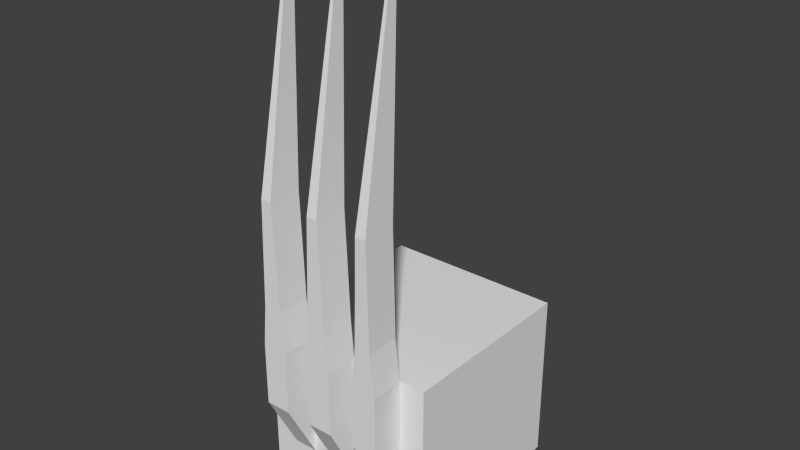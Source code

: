 # Source: claws.blend  (saved by Blender 2.72.0; exported with 4.5.12 LTS)
import bpy
from mathutils import Matrix  # noqa: F401  (used for matrix-valued properties, if any)

bpy.ops.wm.read_factory_settings(use_empty=True)
scene = bpy.context.scene
scene.name = 'Scene'

# ---- collections
col_collection_1 = bpy.data.collections.new('Collection 1'); scene.collection.children.link(col_collection_1)

# ---- materials (node trees are filled in below, after node groups)
mat_glove = bpy.data.materials.new('glove')
mat_glove.alpha_threshold = 0.0
mat_glove.use_transparent_shadow = False
mat_glove.roughness = 0.5
mat_claws = bpy.data.materials.new('claws')
mat_claws.alpha_threshold = 0.0
mat_claws.use_transparent_shadow = False
mat_claws.roughness = 0.5

# ---- material node trees

# ---- world
world_world = bpy.data.worlds.new('World'); scene.world = world_world
world_world.color = (0.05088, 0.05088, 0.05088)
world_world.use_sun_shadow = False
world_world.sun_shadow_jitter_overblur = 0.0
world_world.cycles.sampling_method = 'MANUAL'
world_world.cycles.sample_map_resolution = 256

# ---- meshes
me_cube = bpy.data.meshes.new('Cube')
me_cube.from_pydata([(-4.427, -2.97, -2.175), (-4.427, 6.587, -2.175), (4.427, 6.587, -2.175), (4.427, -2.97, -2.175), (-5.31, -3.72, 2.056), (-5.31, 7.337, 2.056), (5.31, 7.337, 2.056), (5.31, -3.72, 2.056), (-0.6494, 6.587, -2.175), (-0.6494, -2.97, -2.175), (-1.83, 6.587, -2.175), (-1.83, -2.97, -2.175), (-5.31, -3.72, -7.992), (-5.31, 7.337, -7.992), (5.31, 7.337, -7.992), (5.31, -3.72, -7.992), (-5.31, -3.72, -5.398), (-5.31, 7.337, -5.398), (5.31, 7.337, -5.398), (5.31, -3.72, -5.398), (-5.31, -3.72, -1.671), (-5.31, 7.337, -1.671), (5.31, 7.337, -1.671), (5.31, -3.72, -1.671), (-0.7513, 7.337, 2.056), (1.83, -2.97, -2.175), (-0.7513, -3.72, 2.056), (1.83, 6.587, -2.175), (-1.299, -2.97, -2.175), (-1.299, 6.587, -2.175), (-0.7513, 7.337, -7.992), (-0.7513, -3.72, -7.992), (-0.7513, 7.337, -5.398), (-0.7513, -3.72, -5.398), (-0.7513, 7.337, -1.671), (-0.7513, -3.72, -1.671), (-3.128, 6.587, -2.175), (-2.305, -3.72, 2.056), (-3.128, -2.97, -2.175), (-2.305, 7.337, -7.992), (-2.305, 7.337, -5.398), (-2.305, 7.337, -1.671), (-2.305, 7.337, 2.056), (1.299, 6.587, -2.175), (1.299, -2.97, -2.175), (-2.305, -3.72, -7.992), (-2.305, -3.72, -5.398), (-2.305, -3.72, -1.671), (2.305, 7.337, 2.056), (3.128, -2.97, -2.175), (3.128, 6.587, -2.175), (2.305, -3.72, -7.992), (2.305, -3.72, -5.398), (2.305, -3.72, -1.671), (0.6494, 6.587, -2.175), (2.305, -3.72, 2.056), (0.6494, -2.97, -2.175), (2.305, 7.337, -7.992), (2.305, 7.337, -5.398), (2.305, 7.337, -1.671), (-1.503, 7.337, 2.056), (0.6494, -2.97, -7.992), (0.6494, 6.587, -7.992), (-1.503, -3.72, -7.992), (-1.503, -3.72, -5.398), (-1.503, -3.72, -1.671), (3.128, 6.587, -7.992), (-1.503, -3.72, 2.056), (3.128, -2.97, -7.992), (-1.503, 7.337, -7.992), (-1.503, 7.337, -5.398), (-1.503, 7.337, -1.671), (1.299, -2.97, -7.992), (-3.808, -3.72, 2.056), (1.299, 6.587, -7.992), (-3.808, 7.337, -7.992), (-3.808, 7.337, -5.398), (-3.808, 7.337, -1.671), (-3.808, 7.337, 2.056), (-3.128, -2.97, -7.992), (-3.128, 6.587, -7.992), (-3.808, -3.72, -7.992), (-3.808, -3.72, -5.398), (-3.808, -3.72, -1.671), (-1.299, 6.587, -7.992), (1.503, -3.72, 2.056), (-1.299, -2.97, -7.992), (1.503, 7.337, -7.992), (1.503, 7.337, -5.398), (1.503, 7.337, -1.671), (1.503, 7.337, 2.056), (1.83, 6.587, -7.992), (1.83, -2.97, -7.992), (1.503, -3.72, -7.992), (1.503, -3.72, -5.398), (1.503, -3.72, -1.671), (3.808, 7.337, 2.056), (-1.83, -2.97, -7.992), (-1.83, 6.587, -7.992), (3.808, -3.72, -7.992), (3.808, -3.72, -5.398), (3.808, -3.72, -1.671), (-0.6494, -2.97, -7.992), (3.808, -3.72, 2.056), (-0.6494, 6.587, -7.992), (3.808, 7.337, -7.992), (3.808, 7.337, -5.398), (3.808, 7.337, -1.671), (-0.7513, -5.662, 2.056), (-2.527, -3.72, 4.47), (2.305, -5.662, -1.671), (2.305, -5.662, 2.056), (-3.808, -5.662, 2.056), (-3.808, -5.662, -1.671), (-2.305, -5.662, -1.671), (-0.5681, -5.662, 4.47), (3.513, -3.72, 4.47), (-2.305, -5.662, 2.056), (-0.7513, -5.662, -1.671), (-3.585, -3.72, 4.47), (4.427, -2.97, -7.992), (0.7513, -3.72, 2.056), (4.427, 6.587, -7.992), (0.7513, 7.337, -7.992), (0.7513, 7.337, -5.398), (0.7513, 7.337, -1.671), (0.7513, 7.337, 2.056), (-4.427, 6.587, -7.992), (-4.427, -2.97, -7.992), (0.7513, -3.72, -7.992), (0.7513, -3.72, -5.398), (0.7513, -3.72, -1.671), (-0.5681, -3.72, 4.47), (3.808, -5.662, -1.671), (3.808, -5.662, 2.056), (0.7513, -5.662, 2.056), (2.6, -3.72, 4.47), (0.7513, -5.662, -1.671), (2.6, -5.662, 4.47), (-3.585, -5.662, 4.47), (-2.527, -5.662, 4.47), (0.5681, -3.72, 4.47), (3.513, -5.662, 4.47), (0.5681, -5.662, 4.47), (-2.739, -3.72, 10.63), (-0.3178, -5.662, 10.63), (3.374, -3.72, 10.63), (-3.374, -3.72, 10.63), (-0.3178, -3.72, 10.63), (2.739, -3.72, 10.63), (2.739, -5.662, 10.63), (-3.374, -5.662, 10.63), (-2.739, -5.662, 10.63), (0.3178, -3.72, 10.63), (3.374, -5.662, 10.63), (0.3178, -5.662, 10.63), (-3.025, -3.043, 23.51), (-0.03178, -3.34, 23.51), (3.088, -3.043, 23.51), (-3.088, -3.043, 23.51), (-0.03178, -3.043, 23.51), (3.025, -3.043, 23.51), (3.025, -3.34, 23.51), (-3.088, -3.34, 23.51), (-3.025, -3.34, 23.51), (0.03178, -3.043, 23.51), (3.088, -3.34, 23.51), (0.03178, -3.34, 23.51), (-1.178e-08, 1.808, -2.175)], [], [(73, 78, 5, 4), (16, 17, 13, 12), (106, 18, 14, 105), (18, 19, 15, 14), (82, 16, 12, 81), (20, 21, 17, 16), (107, 22, 18, 106), (22, 23, 19, 18), (83, 20, 16, 82), (4, 5, 21, 20), (96, 6, 22, 107), (6, 7, 23, 22), (73, 4, 20, 83), (140, 109, 144, 152), (61, 102, 9, 56), (141, 132, 148, 153), (121, 126, 24, 26), (135, 121, 141, 143), (79, 128, 0, 38), (26, 35, 118, 108), (130, 33, 31, 129), (73, 83, 113, 112), (73, 112, 139, 119), (117, 112, 113, 114), (55, 53, 110, 111), (98, 84, 29, 10), (67, 60, 42, 37), (86, 97, 11, 28), (64, 46, 45, 63), (65, 47, 46, 64), (67, 37, 47, 65), (62, 74, 43, 54), (127, 80, 36, 1), (66, 122, 2, 50), (76, 40, 39, 75), (77, 41, 40, 76), (78, 42, 41, 77), (104, 62, 54, 8), (68, 92, 25, 49), (120, 68, 49, 3), (88, 58, 57, 87), (89, 59, 58, 88), (90, 48, 59, 89), (74, 91, 27, 43), (103, 96, 48, 55), (72, 61, 56, 44), (100, 52, 51, 99), (53, 52, 110), (111, 134, 142, 138), (97, 79, 38, 11), (80, 98, 10, 36), (122, 120, 3, 2), (40, 70, 69, 39), (41, 71, 70, 40), (42, 60, 71, 41), (55, 111, 138, 136), (137, 118, 33, 130), (47, 37, 117, 114), (133, 110, 52, 100), (108, 135, 143, 115), (26, 67, 65, 35), (84, 104, 8, 29), (37, 42, 78, 73), (128, 127, 1, 0), (46, 82, 81, 45), (26, 108, 115, 132), (131, 121, 135, 137), (91, 66, 50, 27), (92, 72, 44, 25), (102, 86, 28, 9), (17, 76, 75, 13), (21, 77, 76, 17), (5, 78, 77, 21), (63, 45, 97, 86), (55, 48, 90, 85), (75, 39, 98, 80), (52, 94, 93, 51), (53, 95, 94, 52), (55, 85, 95, 53), (45, 81, 79, 97), (87, 57, 91, 74), (57, 105, 66, 91), (124, 88, 87, 123), (125, 89, 88, 124), (126, 90, 89, 125), (12, 13, 127, 128), (99, 51, 92, 68), (14, 15, 120, 122), (58, 106, 105, 57), (59, 107, 106, 58), (48, 96, 107, 59), (81, 12, 128, 79), (7, 6, 96, 103), (30, 123, 62, 104), (19, 100, 99, 15), (23, 101, 100, 19), (7, 103, 101, 23), (69, 30, 104, 84), (93, 129, 61, 72), (123, 87, 74, 62), (70, 32, 30, 69), (71, 34, 32, 70), (114, 113, 82, 46), (31, 63, 86, 102), (35, 65, 64, 33), (105, 14, 122, 66), (33, 64, 63, 31), (134, 111, 110, 133), (100, 101, 133), (13, 75, 80, 127), (85, 90, 126, 121), (129, 31, 102, 61), (94, 130, 129, 93), (95, 131, 130, 94), (85, 121, 131, 95), (39, 69, 84, 98), (15, 99, 68, 120), (51, 93, 72, 92), (32, 124, 123, 30), (34, 125, 124, 32), (24, 126, 125, 34), (60, 24, 34, 71), (135, 108, 118, 137), (26, 24, 60, 67), (130, 131, 137), (46, 47, 114), (101, 103, 134, 133), (132, 115, 145, 148), (35, 33, 118), (83, 82, 113), (37, 73, 119, 109), (112, 117, 140, 139), (103, 55, 136, 116), (134, 103, 116, 142), (117, 37, 109, 140), (121, 26, 132, 141), (152, 144, 156, 164), (153, 148, 160, 165), (148, 145, 157, 160), (143, 141, 153, 155), (138, 142, 154, 150), (116, 136, 149, 146), (109, 119, 147, 144), (136, 138, 150, 149), (142, 116, 146, 154), (139, 140, 152, 151), (119, 139, 151, 147), (115, 143, 155, 145), (158, 161, 162, 166), (165, 160, 157, 167), (156, 159, 163, 164), (155, 153, 165, 167), (150, 154, 166, 162), (146, 149, 161, 158), (144, 147, 159, 156), (149, 150, 162, 161), (154, 146, 158, 166), (151, 152, 164, 163), (147, 151, 163, 159), (145, 155, 167, 157), (11, 38, 168), (2, 3, 168), (25, 44, 168), (27, 50, 168), (8, 54, 168), (0, 1, 168), (50, 2, 168), (44, 56, 168), (36, 10, 168), (29, 8, 168), (49, 25, 168), (10, 29, 168), (28, 11, 168), (9, 28, 168), (56, 9, 168), (43, 27, 168), (3, 49, 168), (38, 0, 168), (54, 43, 168), (1, 36, 168)])
me_cube.polygons.foreach_set('material_index', [0, 0, 0, 0, 0, 0, 0, 0, 0, 0, 0, 0, 0, 1, 0, 1, 0, 1, 0, 1, 0, 1, 1, 1, 1, 0, 0, 0, 0, 0, 0, 0, 0, 0, 0, 0, 0, 0, 0, 0, 0, 0, 0, 0, 0, 0, 0, 0, 1, 0, 0, 0, 0, 0, 0, 1, 0, 1, 0, 1, 0, 0, 0, 0, 0, 1, 1, 0, 0, 0, 0, 0, 0, 0, 0, 0, 0, 0, 0, 0, 0, 0, 0, 0, 0, 0, 0, 0, 0, 0, 0, 0, 0, 0, 0, 0, 0, 0, 0, 0, 0, 0, 0, 0, 0, 0, 0, 1, 0, 0, 0, 0, 0, 0, 0, 0, 0, 0, 0, 0, 0, 0, 1, 0, 0, 0, 1, 1, 0, 0, 1, 1, 1, 1, 1, 1, 1, 1, 1, 1, 1, 1, 1, 1, 1, 1, 1, 1, 1, 1, 1, 1, 1, 1, 1, 1, 1, 1, 1, 1, 0, 0, 0, 0, 0, 0, 0, 0, 0, 0, 0, 0, 0, 0, 0, 0, 0, 0, 0, 0])
_uv = me_cube.uv_layers.new(name='UVMap')
_uv.uv.foreach_set('vector', [0.6865, 0.7746, 0.7546, 0.7746, 0.7546, 0.8428, 0.6865, 0.8428, 0.6728, 0.3933, 0.741, 0.3933, 0.741, 0.4614, 0.6728, 0.4614, 0.6819, 0.5204, 0.7501, 0.5204, 0.7501, 0.5886, 0.6819, 0.5886, 0.6728, 0.3933, 0.741, 0.3933, 0.741, 0.4614, 0.6728, 0.4614, 0.6819, 0.5204, 0.7501, 0.5204, 0.7501, 0.5886, 0.6819, 0.5886, 0.6728, 0.3933, 0.741, 0.3933, 0.741, 0.4614, 0.6728, 0.4614, 0.6819, 0.5204, 0.7501, 0.5204, 0.7501, 0.5886, 0.6819, 0.5886, 0.6728, 0.3933, 0.741, 0.3933, 0.741, 0.4614, 0.6728, 0.4614, 0.6819, 0.5204, 0.7501, 0.5204, 0.7501, 0.5886, 0.6819, 0.5886, 0.6728, 0.3933, 0.741, 0.3933, 0.741, 0.4614, 0.6728, 0.4614, 0.6819, 0.5204, 0.7501, 0.5204, 0.7501, 0.5886, 0.6819, 0.5886, 0.6728, 0.3933, 0.741, 0.3933, 0.741, 0.4614, 0.6728, 0.4614, 0.6819, 0.5204, 0.7501, 0.5204, 0.7501, 0.5886, 0.6819, 0.5886, 0.545, 0.1364, 0.6003, 0.1364, 0.6003, 0.1917, 0.545, 0.1917, 0.6819, 0.5886, 0.7501, 0.5886, 0.7501, 0.5886, 0.6819, 0.5886, 0.545, 0.1364, 0.6003, 0.1364, 0.6003, 0.1917, 0.545, 0.1917, 0.6865, 0.7746, 0.7546, 0.7746, 0.7546, 0.8428, 0.6865, 0.8428, 0.545, 0.1364, 0.7391, 0.1364, 0.6003, 0.1917, 0.545, 0.1917, 0.6819, 0.5886, 0.7501, 0.5886, 0.7501, 0.5886, 0.6819, 0.5886, 0.6838, 0.1364, 0.7391, 0.1364, 0.7391, 0.1917, 0.545, 0.1917, 0.6819, 0.5204, 0.7501, 0.5204, 0.7501, 0.5886, 0.6819, 0.5886, 0.6838, 0.1364, 0.7391, 0.1364, 0.7391, 0.1917, 0.545, 0.1917, 0.6838, 0.1364, 0.6003, 0.1364, 0.6003, 0.1917, 0.545, 0.1917, 0.545, 0.1364, 0.6003, 0.1364, 0.7391, 0.1917, 0.6838, 0.1917, 0.6838, 0.1364, 0.7391, 0.1364, 0.7391, 0.1917, 0.545, 0.1917, 0.6819, 0.5886, 0.7501, 0.5886, 0.7501, 0.5886, 0.6819, 0.5886, 0.6865, 0.7746, 0.7546, 0.7746, 0.7546, 0.8428, 0.6865, 0.8428, 0.6819, 0.5886, 0.7501, 0.5886, 0.7501, 0.5886, 0.6819, 0.5886, 0.6819, 0.5204, 0.7501, 0.5204, 0.7501, 0.5886, 0.6819, 0.5886, 0.6819, 0.5204, 0.7501, 0.5204, 0.7501, 0.5886, 0.6819, 0.5886, 0.6819, 0.5204, 0.7501, 0.5204, 0.7501, 0.5886, 0.6819, 0.5886, 0.6819, 0.5886, 0.7501, 0.5886, 0.7501, 0.5886, 0.6819, 0.5886, 0.6819, 0.5886, 0.7501, 0.5886, 0.7501, 0.5886, 0.6819, 0.5886, 0.6819, 0.5886, 0.7501, 0.5886, 0.7501, 0.5886, 0.6819, 0.5886, 0.6819, 0.5204, 0.7501, 0.5204, 0.7501, 0.5886, 0.6819, 0.5886, 0.6819, 0.5204, 0.7501, 0.5204, 0.7501, 0.5886, 0.6819, 0.5886, 0.6819, 0.5204, 0.7501, 0.5204, 0.7501, 0.5886, 0.6819, 0.5886, 0.6819, 0.5886, 0.7501, 0.5886, 0.7501, 0.5886, 0.6819, 0.5886, 0.6819, 0.5886, 0.7501, 0.5886, 0.7501, 0.5886, 0.6819, 0.5886, 0.6819, 0.5886, 0.7501, 0.5886, 0.7501, 0.5886, 0.6819, 0.5886, 0.6819, 0.5204, 0.7501, 0.5204, 0.7501, 0.5886, 0.6819, 0.5886, 0.6819, 0.5204, 0.7501, 0.5204, 0.7501, 0.5886, 0.6819, 0.5886, 0.6819, 0.5204, 0.7501, 0.5204, 0.7501, 0.5886, 0.6819, 0.5886, 0.6819, 0.5886, 0.7501, 0.5886, 0.7501, 0.5886, 0.6819, 0.5886, 0.6865, 0.7746, 0.7546, 0.7746, 0.7546, 0.8428, 0.6865, 0.8428, 0.6819, 0.5886, 0.7501, 0.5886, 0.7501, 0.5886, 0.6819, 0.5886, 0.6819, 0.5204, 0.7501, 0.5204, 0.7501, 0.5886, 0.6819, 0.5886, 0.6728, 0.3933, 0.741, 0.3933, 0.741, 0.4614, 0.545, 0.1364, 0.6003, 0.1364, 0.6003, 0.1917, 0.545, 0.1917, 0.6819, 0.5886, 0.7501, 0.5886, 0.7501, 0.5886, 0.6819, 0.5886, 0.6819, 0.5886, 0.7501, 0.5886, 0.7501, 0.5886, 0.6819, 0.5886, 0.6728, 0.4614, 0.741, 0.4614, 0.741, 0.4614, 0.6728, 0.4614, 0.6819, 0.5204, 0.7501, 0.5204, 0.7501, 0.5886, 0.6819, 0.5886, 0.6819, 0.5204, 0.7501, 0.5204, 0.7501, 0.5886, 0.6819, 0.5886, 0.6819, 0.5204, 0.7501, 0.5204, 0.7501, 0.5886, 0.6819, 0.5886, 0.6838, 0.1364, 0.6003, 0.1364, 0.6003, 0.1917, 0.545, 0.1917, 0.6819, 0.5204, 0.7501, 0.5204, 0.7501, 0.5886, 0.6819, 0.5886, 0.6838, 0.1364, 0.7391, 0.1364, 0.6003, 0.1917, 0.6838, 0.1917, 0.6819, 0.5204, 0.7501, 0.5204, 0.7501, 0.5886, 0.6819, 0.5886, 0.545, 0.1364, 0.6003, 0.1364, 0.6003, 0.1917, 0.545, 0.1917, 0.6819, 0.5204, 0.7501, 0.5204, 0.7501, 0.5886, 0.6819, 0.5886, 0.6819, 0.5886, 0.7501, 0.5886, 0.7501, 0.5886, 0.6819, 0.5886, 0.6865, 0.7746, 0.7546, 0.7746, 0.7546, 0.8428, 0.6865, 0.8428, 0.6728, 0.4614, 0.741, 0.4614, 0.741, 0.4614, 0.6728, 0.4614, 0.6819, 0.5204, 0.7501, 0.5204, 0.7501, 0.5886, 0.6819, 0.5886, 0.6838, 0.1364, 0.6003, 0.1364, 0.6003, 0.1917, 0.545, 0.1917, 0.6838, 0.1364, 0.7391, 0.1364, 0.6003, 0.1917, 0.6838, 0.1917, 0.6819, 0.5886, 0.7501, 0.5886, 0.7501, 0.5886, 0.6819, 0.5886, 0.6819, 0.5886, 0.7501, 0.5886, 0.7501, 0.5886, 0.6819, 0.5886, 0.6819, 0.5886, 0.7501, 0.5886, 0.7501, 0.5886, 0.6819, 0.5886, 0.6819, 0.5204, 0.7501, 0.5204, 0.7501, 0.5886, 0.6819, 0.5886, 0.6819, 0.5204, 0.7501, 0.5204, 0.7501, 0.5886, 0.6819, 0.5886, 0.6819, 0.5204, 0.7501, 0.5204, 0.7501, 0.5886, 0.6819, 0.5886, 0.6819, 0.5886, 0.7501, 0.5886, 0.7501, 0.5886, 0.6819, 0.5886, 0.6865, 0.7746, 0.7546, 0.7746, 0.7546, 0.8428, 0.6865, 0.8428, 0.6819, 0.5886, 0.7501, 0.5886, 0.7501, 0.5886, 0.6819, 0.5886, 0.6819, 0.5204, 0.7501, 0.5204, 0.7501, 0.5886, 0.6819, 0.5886, 0.6819, 0.5204, 0.7501, 0.5204, 0.7501, 0.5886, 0.6819, 0.5886, 0.6819, 0.5204, 0.7501, 0.5204, 0.7501, 0.5886, 0.6819, 0.5886, 0.6819, 0.5886, 0.7501, 0.5886, 0.7501, 0.5886, 0.6819, 0.5886, 0.6819, 0.5886, 0.7501, 0.5886, 0.7501, 0.5886, 0.6819, 0.5886, 0.6819, 0.5886, 0.7501, 0.5886, 0.7501, 0.5886, 0.6819, 0.5886, 0.6819, 0.5204, 0.7501, 0.5204, 0.7501, 0.5886, 0.6819, 0.5886, 0.6819, 0.5204, 0.7501, 0.5204, 0.7501, 0.5886, 0.6819, 0.5886, 0.6819, 0.5204, 0.7501, 0.5204, 0.7501, 0.5886, 0.6819, 0.5886, 0.6728, 0.4614, 0.741, 0.4614, 0.741, 0.4614, 0.6728, 0.4614, 0.6819, 0.5886, 0.7501, 0.5886, 0.7501, 0.5886, 0.6819, 0.5886, 0.6728, 0.4614, 0.741, 0.4614, 0.741, 0.4614, 0.6728, 0.4614, 0.6819, 0.5204, 0.7501, 0.5204, 0.7501, 0.5886, 0.6819, 0.5886, 0.6819, 0.5204, 0.7501, 0.5204, 0.7501, 0.5886, 0.6819, 0.5886, 0.6819, 0.5204, 0.7501, 0.5204, 0.7501, 0.5886, 0.6819, 0.5886, 0.6819, 0.5886, 0.7501, 0.5886, 0.7501, 0.5886, 0.6819, 0.5886, 0.6865, 0.7746, 0.7546, 0.7746, 0.7546, 0.8428, 0.6865, 0.8428, 0.6819, 0.5886, 0.7501, 0.5886, 0.7501, 0.5886, 0.6819, 0.5886, 0.6819, 0.5204, 0.7501, 0.5204, 0.7501, 0.5886, 0.6819, 0.5886, 0.6819, 0.5204, 0.7501, 0.5204, 0.7501, 0.5886, 0.6819, 0.5886, 0.6819, 0.5204, 0.7501, 0.5204, 0.7501, 0.5886, 0.6819, 0.5886, 0.6819, 0.5886, 0.7501, 0.5886, 0.7501, 0.5886, 0.6819, 0.5886, 0.6819, 0.5886, 0.7501, 0.5886, 0.7501, 0.5886, 0.6819, 0.5886, 0.6819, 0.5886, 0.7501, 0.5886, 0.7501, 0.5886, 0.6819, 0.5886, 0.6819, 0.5204, 0.7501, 0.5204, 0.7501, 0.5886, 0.6819, 0.5886, 0.6819, 0.5204, 0.7501, 0.5204, 0.7501, 0.5886, 0.6819, 0.5886, 0.6819, 0.5204, 0.7501, 0.5204, 0.7501, 0.5886, 0.6819, 0.5886, 0.6819, 0.5886, 0.7501, 0.5886, 0.7501, 0.5886, 0.6819, 0.5886, 0.6819, 0.5204, 0.7501, 0.5204, 0.7501, 0.5886, 0.6819, 0.5886, 0.6819, 0.5886, 0.7501, 0.5886, 0.7501, 0.5886, 0.6819, 0.5886, 0.6819, 0.5204, 0.7501, 0.5204, 0.7501, 0.5886, 0.6819, 0.5886, 0.545, 0.1364, 0.6003, 0.1364, 0.7391, 0.1917, 0.6838, 0.1917, 0.6728, 0.3933, 0.741, 0.3933, 0.741, 0.4614, 0.6819, 0.5886, 0.7501, 0.5886, 0.7501, 0.5886, 0.6819, 0.5886, 0.6865, 0.7746, 0.7546, 0.7746, 0.7546, 0.8428, 0.6865, 0.8428, 0.6819, 0.5886, 0.7501, 0.5886, 0.7501, 0.5886, 0.6819, 0.5886, 0.6819, 0.5204, 0.7501, 0.5204, 0.7501, 0.5886, 0.6819, 0.5886, 0.6819, 0.5204, 0.7501, 0.5204, 0.7501, 0.5886, 0.6819, 0.5886, 0.6819, 0.5204, 0.7501, 0.5204, 0.7501, 0.5886, 0.6819, 0.5886, 0.6819, 0.5886, 0.7501, 0.5886, 0.7501, 0.5886, 0.6819, 0.5886, 0.6819, 0.5886, 0.7501, 0.5886, 0.7501, 0.5886, 0.6819, 0.5886, 0.6819, 0.5886, 0.7501, 0.5886, 0.7501, 0.5886, 0.6819, 0.5886, 0.6819, 0.5204, 0.7501, 0.5204, 0.7501, 0.5886, 0.6819, 0.5886, 0.6819, 0.5204, 0.7501, 0.5204, 0.7501, 0.5886, 0.6819, 0.5886, 0.6819, 0.5204, 0.7501, 0.5204, 0.7501, 0.5886, 0.6819, 0.5886, 0.6819, 0.5204, 0.7501, 0.5204, 0.7501, 0.5886, 0.6819, 0.5886, 0.545, 0.1364, 0.6003, 0.1364, 0.7391, 0.1917, 0.6838, 0.1917, 0.6865, 0.7746, 0.7546, 0.7746, 0.7546, 0.8428, 0.6865, 0.8428, 0.6728, 0.3933, 0.741, 0.3933, 0.741, 0.4614, 0.6728, 0.3933, 0.741, 0.3933, 0.741, 0.4614, 0.6838, 0.1364, 0.7391, 0.1364, 0.6003, 0.1917, 0.6838, 0.1917, 0.545, 0.1364, 0.6003, 0.1364, 0.6003, 0.1917, 0.545, 0.1917, 0.6728, 0.3933, 0.741, 0.3933, 0.741, 0.4614, 0.6728, 0.3933, 0.741, 0.3933, 0.741, 0.4614, 0.6838, 0.1364, 0.7391, 0.1364, 0.6003, 0.1917, 0.545, 0.1917, 0.545, 0.1364, 0.6003, 0.1364, 0.6003, 0.1917, 0.545, 0.1917, 0.6838, 0.1364, 0.7391, 0.1364, 0.6003, 0.1917, 0.545, 0.1917, 0.545, 0.1364, 0.7391, 0.1364, 0.6003, 0.1917, 0.545, 0.1917, 0.545, 0.1364, 0.7391, 0.1364, 0.6003, 0.1917, 0.545, 0.1917, 0.6838, 0.1364, 0.7391, 0.1364, 0.6003, 0.1917, 0.545, 0.1917, 0.545, 0.1364, 0.6003, 0.1364, 0.6003, 0.1917, 0.545, 0.1917, 0.545, 0.1364, 0.6003, 0.1364, 0.6003, 0.1917, 0.545, 0.1917, 0.545, 0.1364, 0.6003, 0.1364, 0.6003, 0.1917, 0.545, 0.1917, 0.545, 0.1364, 0.6003, 0.1364, 0.6003, 0.1917, 0.545, 0.1917, 0.545, 0.1364, 0.6003, 0.1364, 0.6003, 0.1917, 0.545, 0.1917, 0.545, 0.1364, 0.6003, 0.1364, 0.6003, 0.1917, 0.545, 0.1917, 0.545, 0.1364, 0.6003, 0.1364, 0.6003, 0.1917, 0.545, 0.1917, 0.545, 0.1364, 0.6003, 0.1364, 0.6003, 0.1917, 0.545, 0.1917, 0.545, 0.1364, 0.6003, 0.1364, 0.6003, 0.1917, 0.545, 0.1917, 0.545, 0.1364, 0.6003, 0.1364, 0.6003, 0.1917, 0.545, 0.1917, 0.545, 0.1364, 0.6003, 0.1364, 0.6003, 0.1917, 0.545, 0.1917, 0.545, 0.1364, 0.6003, 0.1364, 0.6003, 0.1917, 0.545, 0.1917, 0.545, 0.1364, 0.6003, 0.1364, 0.6003, 0.1917, 0.545, 0.1917, 0.545, 0.1364, 0.6003, 0.1364, 0.6003, 0.1917, 0.545, 0.1917, 0.545, 0.1364, 0.6003, 0.1364, 0.6003, 0.1917, 0.545, 0.1917, 0.545, 0.1364, 0.6003, 0.1364, 0.6003, 0.1917, 0.545, 0.1917, 0.545, 0.1364, 0.6003, 0.1364, 0.6003, 0.1917, 0.545, 0.1917, 0.545, 0.1364, 0.6003, 0.1364, 0.6003, 0.1917, 0.545, 0.1917, 0.545, 0.1364, 0.6003, 0.1364, 0.6003, 0.1917, 0.545, 0.1917, 0.545, 0.1364, 0.6003, 0.1364, 0.6003, 0.1917, 0.545, 0.1917, 0.545, 0.1364, 0.6003, 0.1364, 0.6003, 0.1917, 0.545, 0.1917, 0.545, 0.1364, 0.6003, 0.1364, 0.6003, 0.1917, 0.545, 0.1917, 0.545, 0.1364, 0.6003, 0.1364, 0.6003, 0.1917, 0.545, 0.1917, 0.545, 0.1364, 0.6003, 0.1364, 0.6003, 0.1917, 0.545, 0.1917, 0.6819, 0.5886, 0.7501, 0.5886, 0.6819, 0.5886, 0.6728, 0.4614, 0.741, 0.4614, 0.6728, 0.4614, 0.6819, 0.5886, 0.7501, 0.5886, 0.6819, 0.5886, 0.6819, 0.5886, 0.7501, 0.5886, 0.6819, 0.5886, 0.6819, 0.5886, 0.7501, 0.5886, 0.6819, 0.5886, 0.6728, 0.4614, 0.741, 0.4614, 0.6728, 0.4614, 0.6819, 0.5886, 0.7501, 0.5886, 0.6819, 0.5886, 0.6819, 0.5886, 0.7501, 0.5886, 0.6819, 0.5886, 0.6819, 0.5886, 0.7501, 0.5886, 0.6819, 0.5886, 0.6819, 0.5886, 0.7501, 0.5886, 0.6819, 0.5886, 0.6819, 0.5886, 0.7501, 0.5886, 0.6819, 0.5886, 0.6819, 0.5886, 0.7501, 0.5886, 0.6819, 0.5886, 0.6819, 0.5886, 0.7501, 0.5886, 0.6819, 0.5886, 0.6819, 0.5886, 0.7501, 0.5886, 0.6819, 0.5886, 0.6819, 0.5886, 0.7501, 0.5886, 0.6819, 0.5886, 0.6819, 0.5886, 0.7501, 0.5886, 0.6819, 0.5886, 0.6819, 0.5886, 0.7501, 0.5886, 0.6819, 0.5886, 0.6819, 0.5886, 0.7501, 0.5886, 0.6819, 0.5886, 0.6819, 0.5886, 0.7501, 0.5886, 0.6819, 0.5886, 0.6819, 0.5886, 0.7501, 0.5886, 0.6819, 0.5886])
me_cube.materials.append(mat_glove)
me_cube.materials.append(mat_claws)
me_cube.use_remesh_preserve_volume = False
me_cube.use_remesh_preserve_attributes = False
me_cube.use_mirror_vertex_groups = False
me_cube.update()

# ---- objects
ob_claw = bpy.data.objects.new('claw', me_cube)

# ---- transforms, parenting, visibility, modifiers, constraints
ob_claw.location = (-5.459, -14.41, 24.43)
ob_claw.lineart.crease_threshold = 0.0

# ---- collection membership
col_collection_1.objects.link(ob_claw)

# ---- scene / render settings (as saved in the file)
scene.frame_start = 1; scene.frame_end = 250; scene.frame_set(1)
scene.render.engine = 'BLENDER_EEVEE_NEXT'
scene.render.resolution_percentage = 50
scene.render.dither_intensity = 0.0
scene.cycles.use_denoising = False
scene.cycles.samples = 10
scene.cycles.sampling_pattern = 'TABULATED_SOBOL'
scene.cycles.light_sampling_threshold = 0.0
scene.cycles.use_adaptive_sampling = False
scene.cycles.use_light_tree = False
scene.cycles.blur_glossy = 0.0
scene.cycles.pixel_filter_type = 'GAUSSIAN'
scene.cycles.sample_clamp_indirect = 0.0
scene.view_settings.view_transform = 'Standard'
bpy.context.view_layer.update()

# ---- added for rendering (the .blend has no active camera and no usable light): camera, sun
cam_auto = bpy.data.cameras.new('AutoCamera')
cam_auto.lens = 50.0
cam_auto.sensor_width = 36.0
cam_auto.clip_end = 1000.0
ob_auto_camera = bpy.data.objects.new('AutoCamera', cam_auto)
scene.collection.objects.link(ob_auto_camera)
ob_auto_camera.location = (27.5662, -53.1994, 58.6047)
ob_auto_camera.rotation_euler = (1.09748, -7.21219e-08, 0.694738)
scene.camera = ob_auto_camera
light_auto_sun = bpy.data.lights.new('AutoSun', 'SUN')
light_auto_sun.energy = 3.0
light_auto_sun.angle = 0.0523599
ob_auto_sun = bpy.data.objects.new('AutoSun', light_auto_sun)
scene.collection.objects.link(ob_auto_sun)
ob_auto_sun.rotation_euler = (0.872665, 0.174533, 0.523599)
bpy.context.view_layer.update()
